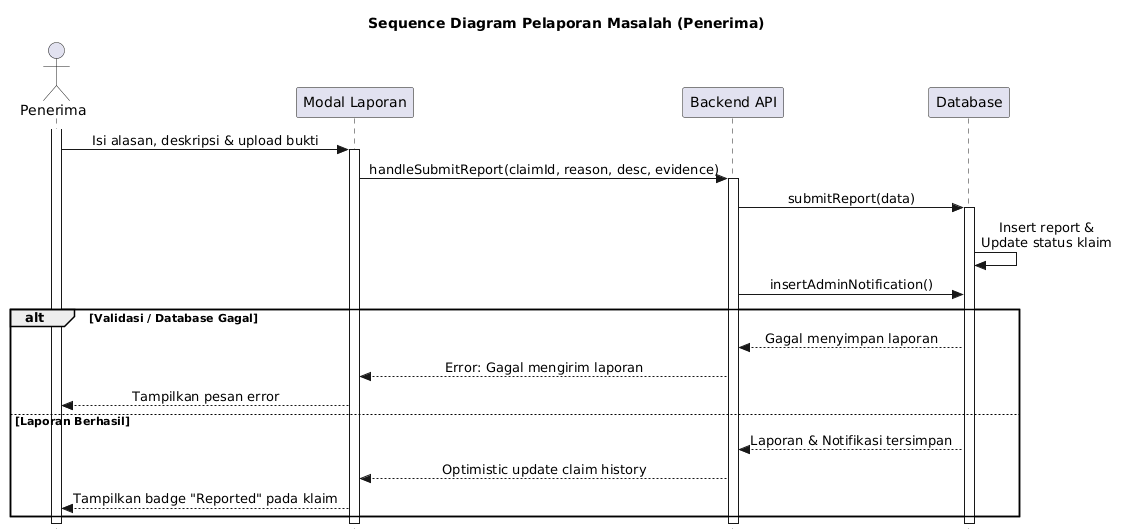

The diagram above was rendered by PlantUML. Its source (embedded in the PNG):
@startuml
skinparam style strictuml
skinparam SequenceMessageAlignment center

title Sequence Diagram Pelaporan Masalah (Penerima)

actor "Penerima" as Pnr
participant "Modal Laporan" as View
participant "Backend API" as Sys
participant "Database" as DB

activate Pnr
Pnr -> View : Isi alasan, deskripsi & upload bukti
activate View

View -> Sys : handleSubmitReport(claimId, reason, desc, evidence)
activate Sys

Sys -> DB : submitReport(data)
activate DB

DB -> DB : Insert report &\nUpdate status klaim

Sys -> DB : insertAdminNotification()

alt Validasi / Database Gagal
    DB --> Sys : Gagal menyimpan laporan
    Sys --> View : Error: Gagal mengirim laporan
    View --> Pnr : Tampilkan pesan error
else Laporan Berhasil
    DB --> Sys : Laporan & Notifikasi tersimpan
    Sys --> View : Optimistic update claim history
    View --> Pnr : Tampilkan badge "Reported" pada klaim
end

deactivate DB
deactivate Sys
deactivate View
deactivate Pnr
@enduml